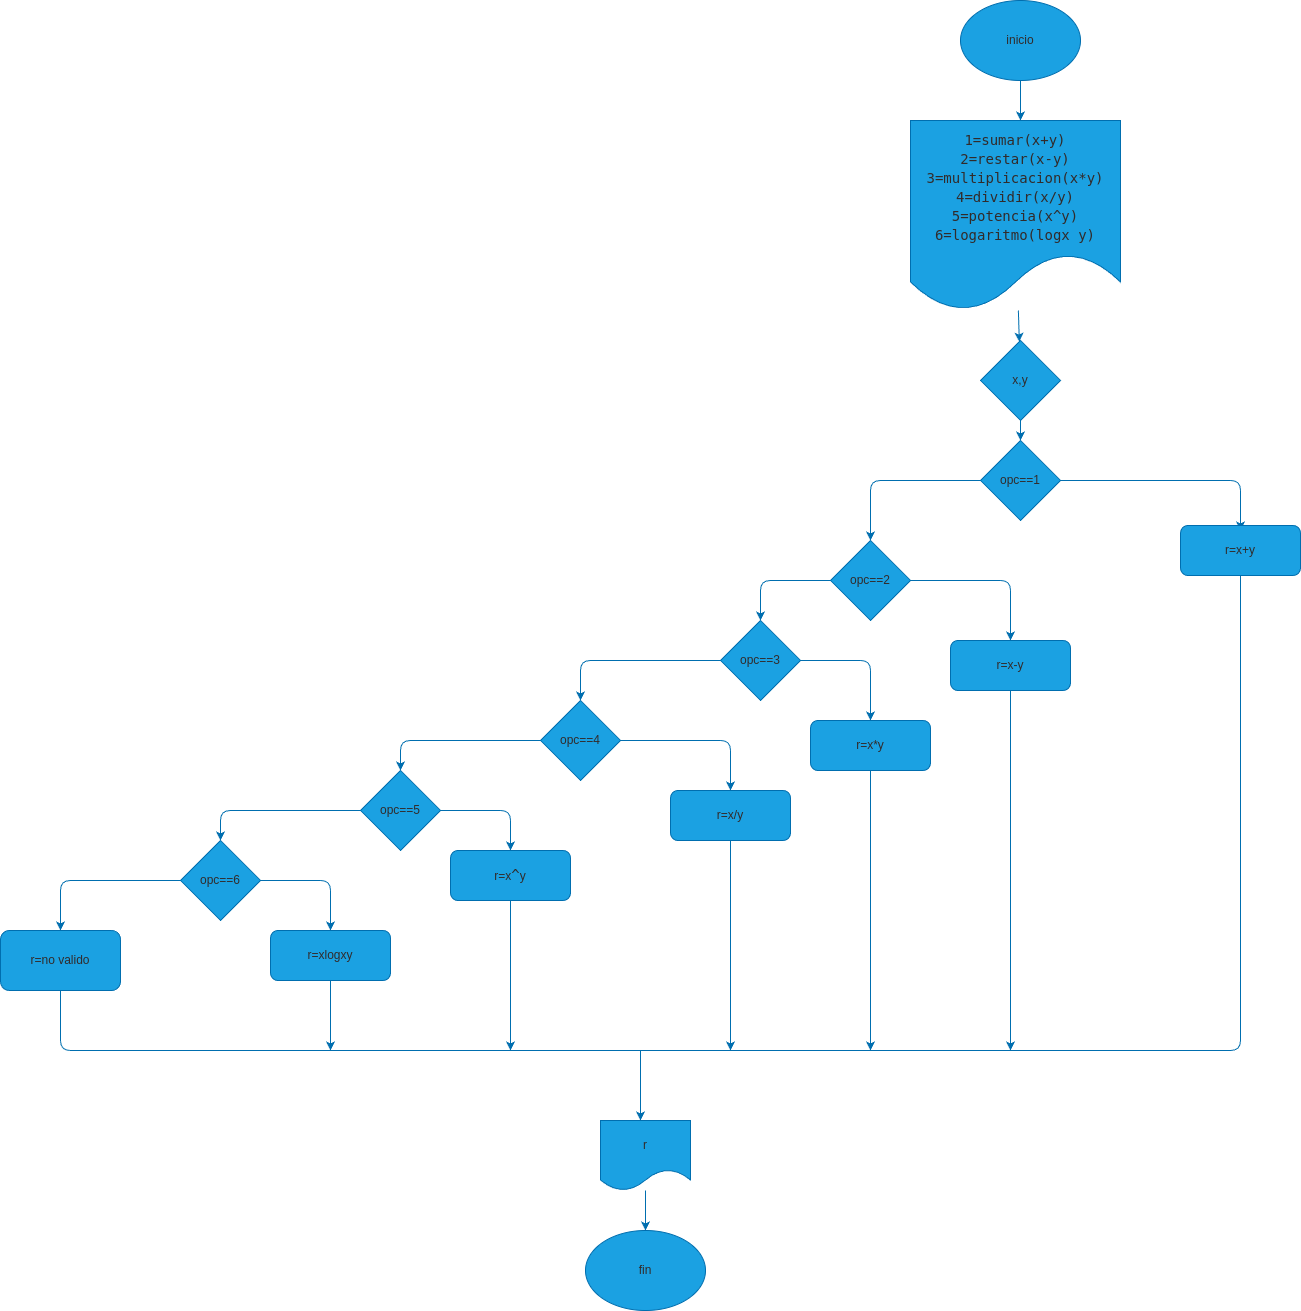

The diagram above was exported from draw.io. Its source (the exported page's mxGraphModel, read from the mxfile embedded in the PNG):
<mxGraphModel dx="1420" dy="461" grid="1" gridSize="10" guides="1" tooltips="1" connect="1" arrows="1" fold="1" page="1" pageScale="1" pageWidth="827" pageHeight="1169" math="0" shadow="0">
  <root>
    <mxCell id="0" />
    <mxCell id="1" parent="0" />
    <mxCell id="3" style="edgeStyle=none;html=1;fillColor=#1ba1e2;strokeColor=#006EAF;labelBackgroundColor=none;fontColor=#312b2b;" edge="1" parent="1" source="2">
      <mxGeometry relative="1" as="geometry">
        <mxPoint x="340" y="180" as="targetPoint" />
      </mxGeometry>
    </mxCell>
    <mxCell id="2" value="inicio" style="ellipse;whiteSpace=wrap;html=1;fillColor=#1ba1e2;fontColor=#312b2b;strokeColor=#006EAF;labelBackgroundColor=none;" vertex="1" parent="1">
      <mxGeometry x="280" y="60" width="120" height="80" as="geometry" />
    </mxCell>
    <mxCell id="7" style="edgeStyle=none;html=1;fillColor=#1ba1e2;strokeColor=#006EAF;labelBackgroundColor=none;fontColor=#312b2b;" edge="1" parent="1" source="4" target="6">
      <mxGeometry relative="1" as="geometry" />
    </mxCell>
    <mxCell id="4" value="&lt;div style=&quot;font-family: &amp;quot;Droid Sans Mono&amp;quot;, &amp;quot;monospace&amp;quot;, monospace; font-size: 14px; line-height: 19px;&quot;&gt;&lt;div&gt;1=sumar(x+y)&lt;/div&gt;&lt;div&gt;2=restar(x-y)&lt;/div&gt;&lt;div&gt;3=multiplicacion(x*y)&lt;/div&gt;&lt;div&gt;4=dividir(x/y)&lt;/div&gt;&lt;div&gt;5=potencia(x^y)&lt;/div&gt;&lt;div&gt;6=logaritmo(logx y)&lt;/div&gt;&lt;/div&gt;" style="shape=document;whiteSpace=wrap;html=1;boundedLbl=1;labelBorderColor=none;labelBackgroundColor=none;fillColor=#1ba1e2;fontColor=#312b2b;strokeColor=#006EAF;" vertex="1" parent="1">
      <mxGeometry x="230" y="180" width="210" height="190" as="geometry" />
    </mxCell>
    <mxCell id="8" style="edgeStyle=none;html=1;fillColor=#1ba1e2;strokeColor=#006EAF;labelBackgroundColor=none;fontColor=#312b2b;" edge="1" parent="1" source="6">
      <mxGeometry relative="1" as="geometry">
        <mxPoint x="340" y="500" as="targetPoint" />
      </mxGeometry>
    </mxCell>
    <mxCell id="6" value="x,y" style="rhombus;whiteSpace=wrap;html=1;labelBackgroundColor=none;labelBorderColor=none;fillColor=#1ba1e2;fontColor=#312b2b;strokeColor=#006EAF;" vertex="1" parent="1">
      <mxGeometry x="300" y="400" width="80" height="80" as="geometry" />
    </mxCell>
    <mxCell id="10" style="edgeStyle=none;html=1;fillColor=#1ba1e2;strokeColor=#006EAF;labelBackgroundColor=none;fontColor=#312b2b;" edge="1" parent="1" source="9">
      <mxGeometry relative="1" as="geometry">
        <mxPoint x="560" y="590" as="targetPoint" />
        <Array as="points">
          <mxPoint x="560" y="540" />
        </Array>
      </mxGeometry>
    </mxCell>
    <mxCell id="14" style="edgeStyle=none;html=1;entryX=0.5;entryY=0;entryDx=0;entryDy=0;fillColor=#1ba1e2;strokeColor=#006EAF;labelBackgroundColor=none;fontColor=#312b2b;" edge="1" parent="1" source="9" target="17">
      <mxGeometry relative="1" as="geometry">
        <mxPoint x="260" y="600" as="targetPoint" />
        <Array as="points">
          <mxPoint x="190" y="540" />
        </Array>
      </mxGeometry>
    </mxCell>
    <mxCell id="9" value="opc==1" style="rhombus;whiteSpace=wrap;html=1;labelBackgroundColor=none;labelBorderColor=none;fillColor=#1ba1e2;fontColor=#312b2b;strokeColor=#006EAF;" vertex="1" parent="1">
      <mxGeometry x="300" y="500" width="80" height="80" as="geometry" />
    </mxCell>
    <mxCell id="12" value="r=x+y" style="rounded=1;whiteSpace=wrap;html=1;labelBackgroundColor=none;labelBorderColor=none;fillColor=#1ba1e2;fontColor=#312b2b;strokeColor=#006EAF;" vertex="1" parent="1">
      <mxGeometry x="500" y="585" width="120" height="50" as="geometry" />
    </mxCell>
    <mxCell id="57" style="edgeStyle=none;html=1;fillColor=#1ba1e2;strokeColor=#006EAF;labelBackgroundColor=none;fontColor=#312b2b;" edge="1" parent="1" source="15">
      <mxGeometry relative="1" as="geometry">
        <mxPoint x="330" y="1110" as="targetPoint" />
      </mxGeometry>
    </mxCell>
    <mxCell id="15" value="r=x-y" style="rounded=1;whiteSpace=wrap;html=1;labelBackgroundColor=none;labelBorderColor=none;fillColor=#1ba1e2;fontColor=#312b2b;strokeColor=#006EAF;" vertex="1" parent="1">
      <mxGeometry x="270" y="700" width="120" height="50" as="geometry" />
    </mxCell>
    <mxCell id="18" style="edgeStyle=none;html=1;entryX=0.5;entryY=0;entryDx=0;entryDy=0;fillColor=#1ba1e2;strokeColor=#006EAF;labelBackgroundColor=none;fontColor=#312b2b;" edge="1" parent="1" source="17" target="15">
      <mxGeometry relative="1" as="geometry">
        <mxPoint x="270" y="710" as="targetPoint" />
        <Array as="points">
          <mxPoint x="330" y="640" />
        </Array>
      </mxGeometry>
    </mxCell>
    <mxCell id="19" style="edgeStyle=none;html=1;fillColor=#1ba1e2;strokeColor=#006EAF;labelBackgroundColor=none;fontColor=#312b2b;" edge="1" parent="1" source="17">
      <mxGeometry relative="1" as="geometry">
        <mxPoint x="80" y="680" as="targetPoint" />
        <Array as="points">
          <mxPoint x="80" y="640" />
        </Array>
      </mxGeometry>
    </mxCell>
    <mxCell id="17" value="&lt;span style=&quot;font-family: Helvetica; font-size: 12px; font-style: normal; font-variant-ligatures: normal; font-variant-caps: normal; font-weight: 400; letter-spacing: normal; orphans: 2; text-align: center; text-indent: 0px; text-transform: none; widows: 2; word-spacing: 0px; -webkit-text-stroke-width: 0px; text-decoration-thickness: initial; text-decoration-style: initial; text-decoration-color: initial; float: none; display: inline !important;&quot;&gt;opc==2&lt;/span&gt;" style="rhombus;whiteSpace=wrap;html=1;labelBackgroundColor=none;labelBorderColor=none;fillColor=#1ba1e2;fontColor=#312b2b;strokeColor=#006EAF;" vertex="1" parent="1">
      <mxGeometry x="150" y="600" width="80" height="80" as="geometry" />
    </mxCell>
    <mxCell id="22" style="edgeStyle=none;html=1;fillColor=#1ba1e2;strokeColor=#006EAF;labelBackgroundColor=none;fontColor=#312b2b;" edge="1" parent="1" source="20" target="21">
      <mxGeometry relative="1" as="geometry">
        <Array as="points">
          <mxPoint x="190" y="720" />
        </Array>
      </mxGeometry>
    </mxCell>
    <mxCell id="20" value="opc==3" style="rhombus;whiteSpace=wrap;html=1;labelBackgroundColor=none;labelBorderColor=none;fillColor=#1ba1e2;fontColor=#312b2b;strokeColor=#006EAF;" vertex="1" parent="1">
      <mxGeometry x="40" y="680" width="80" height="80" as="geometry" />
    </mxCell>
    <mxCell id="62" style="edgeStyle=none;html=1;fillColor=#1ba1e2;strokeColor=#006EAF;labelBackgroundColor=none;fontColor=#312b2b;" edge="1" parent="1" source="21">
      <mxGeometry relative="1" as="geometry">
        <mxPoint x="190" y="1110" as="targetPoint" />
      </mxGeometry>
    </mxCell>
    <mxCell id="21" value="r=x*y" style="rounded=1;whiteSpace=wrap;html=1;labelBackgroundColor=none;labelBorderColor=none;fillColor=#1ba1e2;fontColor=#312b2b;strokeColor=#006EAF;" vertex="1" parent="1">
      <mxGeometry x="130" y="780" width="120" height="50" as="geometry" />
    </mxCell>
    <mxCell id="26" style="edgeStyle=none;html=1;fillColor=#1ba1e2;strokeColor=#006EAF;labelBackgroundColor=none;fontColor=#312b2b;" edge="1" parent="1">
      <mxGeometry relative="1" as="geometry">
        <mxPoint x="-100" y="760" as="targetPoint" />
        <mxPoint x="40" y="720" as="sourcePoint" />
        <Array as="points">
          <mxPoint x="-100" y="720" />
        </Array>
      </mxGeometry>
    </mxCell>
    <mxCell id="27" style="edgeStyle=none;html=1;fillColor=#1ba1e2;strokeColor=#006EAF;labelBackgroundColor=none;fontColor=#312b2b;" edge="1" source="28" target="29" parent="1">
      <mxGeometry relative="1" as="geometry">
        <Array as="points">
          <mxPoint x="50" y="800" />
        </Array>
      </mxGeometry>
    </mxCell>
    <mxCell id="45" style="edgeStyle=none;html=1;fillColor=#1ba1e2;strokeColor=#006EAF;labelBackgroundColor=none;fontColor=#312b2b;" edge="1" parent="1" source="28">
      <mxGeometry relative="1" as="geometry">
        <mxPoint x="-280" y="830" as="targetPoint" />
        <Array as="points">
          <mxPoint x="-280" y="800" />
        </Array>
      </mxGeometry>
    </mxCell>
    <mxCell id="28" value="opc==4" style="rhombus;whiteSpace=wrap;html=1;labelBackgroundColor=none;labelBorderColor=none;fillColor=#1ba1e2;fontColor=#312b2b;strokeColor=#006EAF;" vertex="1" parent="1">
      <mxGeometry x="-140" y="760" width="80" height="80" as="geometry" />
    </mxCell>
    <mxCell id="61" style="edgeStyle=none;html=1;fillColor=#1ba1e2;strokeColor=#006EAF;labelBackgroundColor=none;fontColor=#312b2b;" edge="1" parent="1" source="29">
      <mxGeometry relative="1" as="geometry">
        <mxPoint x="50" y="1110" as="targetPoint" />
      </mxGeometry>
    </mxCell>
    <mxCell id="29" value="r=x/y" style="rounded=1;whiteSpace=wrap;html=1;labelBackgroundColor=none;labelBorderColor=none;fillColor=#1ba1e2;fontColor=#312b2b;strokeColor=#006EAF;" vertex="1" parent="1">
      <mxGeometry x="-10" y="850" width="120" height="50" as="geometry" />
    </mxCell>
    <mxCell id="42" style="edgeStyle=none;html=1;fillColor=#1ba1e2;strokeColor=#006EAF;labelBackgroundColor=none;fontColor=#312b2b;" edge="1" source="43" target="44" parent="1">
      <mxGeometry relative="1" as="geometry">
        <Array as="points">
          <mxPoint x="-170" y="870" />
        </Array>
      </mxGeometry>
    </mxCell>
    <mxCell id="43" value="opc==5" style="rhombus;whiteSpace=wrap;html=1;labelBackgroundColor=none;labelBorderColor=none;fillColor=#1ba1e2;fontColor=#312b2b;strokeColor=#006EAF;" vertex="1" parent="1">
      <mxGeometry x="-320" y="830" width="80" height="80" as="geometry" />
    </mxCell>
    <mxCell id="60" style="edgeStyle=none;html=1;fillColor=#1ba1e2;strokeColor=#006EAF;labelBackgroundColor=none;fontColor=#312b2b;" edge="1" parent="1" source="44">
      <mxGeometry relative="1" as="geometry">
        <mxPoint x="-170" y="1110" as="targetPoint" />
      </mxGeometry>
    </mxCell>
    <mxCell id="44" value="r=x&lt;span style=&quot;font-family: &amp;quot;Droid Sans Mono&amp;quot;, &amp;quot;monospace&amp;quot;, monospace; font-size: 14px;&quot;&gt;^&lt;/span&gt;y" style="rounded=1;whiteSpace=wrap;html=1;labelBackgroundColor=none;labelBorderColor=none;fillColor=#1ba1e2;fontColor=#312b2b;strokeColor=#006EAF;" vertex="1" parent="1">
      <mxGeometry x="-230" y="910" width="120" height="50" as="geometry" />
    </mxCell>
    <mxCell id="46" style="edgeStyle=none;html=1;fillColor=#1ba1e2;strokeColor=#006EAF;labelBackgroundColor=none;fontColor=#312b2b;" edge="1" source="47" target="48" parent="1">
      <mxGeometry relative="1" as="geometry">
        <Array as="points">
          <mxPoint x="-350" y="940" />
        </Array>
      </mxGeometry>
    </mxCell>
    <mxCell id="51" style="edgeStyle=none;html=1;fillColor=#1ba1e2;strokeColor=#006EAF;labelBackgroundColor=none;fontColor=#312b2b;" edge="1" parent="1" source="47">
      <mxGeometry relative="1" as="geometry">
        <mxPoint x="-620" y="990" as="targetPoint" />
        <Array as="points">
          <mxPoint x="-620" y="940" />
        </Array>
      </mxGeometry>
    </mxCell>
    <mxCell id="47" value="opc==6" style="rhombus;whiteSpace=wrap;html=1;labelBackgroundColor=none;labelBorderColor=none;fillColor=#1ba1e2;fontColor=#312b2b;strokeColor=#006EAF;" vertex="1" parent="1">
      <mxGeometry x="-500" y="900" width="80" height="80" as="geometry" />
    </mxCell>
    <mxCell id="59" style="edgeStyle=none;html=1;fillColor=#1ba1e2;strokeColor=#006EAF;labelBackgroundColor=none;fontColor=#312b2b;" edge="1" parent="1" source="48">
      <mxGeometry relative="1" as="geometry">
        <mxPoint x="-350" y="1110" as="targetPoint" />
      </mxGeometry>
    </mxCell>
    <mxCell id="48" value="r=xlogxy" style="rounded=1;whiteSpace=wrap;html=1;labelBackgroundColor=none;labelBorderColor=none;fillColor=#1ba1e2;fontColor=#312b2b;strokeColor=#006EAF;" vertex="1" parent="1">
      <mxGeometry x="-410" y="990" width="120" height="50" as="geometry" />
    </mxCell>
    <mxCell id="50" style="edgeStyle=none;html=1;exitX=0;exitY=0.5;exitDx=0;exitDy=0;entryX=0.5;entryY=0;entryDx=0;entryDy=0;fillColor=#1ba1e2;strokeColor=#006EAF;labelBackgroundColor=none;fontColor=#312b2b;" edge="1" parent="1" source="43" target="47">
      <mxGeometry relative="1" as="geometry">
        <mxPoint x="-400" y="890" as="targetPoint" />
        <mxPoint x="-330" y="870" as="sourcePoint" />
        <Array as="points">
          <mxPoint x="-460" y="870" />
        </Array>
      </mxGeometry>
    </mxCell>
    <mxCell id="53" value="r=no valido" style="rounded=1;whiteSpace=wrap;html=1;labelBackgroundColor=none;labelBorderColor=none;fillColor=#1ba1e2;fontColor=#312b2b;strokeColor=#006EAF;" vertex="1" parent="1">
      <mxGeometry x="-680" y="990" width="120" height="60" as="geometry" />
    </mxCell>
    <mxCell id="55" value="" style="endArrow=none;html=1;exitX=0.5;exitY=1;exitDx=0;exitDy=0;fillColor=#1ba1e2;strokeColor=#006EAF;labelBackgroundColor=none;fontColor=#312b2b;" edge="1" parent="1" source="53">
      <mxGeometry width="50" height="50" relative="1" as="geometry">
        <mxPoint x="-632" y="1110" as="sourcePoint" />
        <mxPoint x="560" y="635" as="targetPoint" />
        <Array as="points">
          <mxPoint x="-620" y="1110" />
          <mxPoint x="-440" y="1110" />
          <mxPoint x="560" y="1110" />
        </Array>
      </mxGeometry>
    </mxCell>
    <mxCell id="64" value="" style="endArrow=classic;html=1;fillColor=#1ba1e2;strokeColor=#006EAF;labelBackgroundColor=none;fontColor=#312b2b;" edge="1" parent="1">
      <mxGeometry width="50" height="50" relative="1" as="geometry">
        <mxPoint x="-40" y="1110" as="sourcePoint" />
        <mxPoint x="-40" y="1180" as="targetPoint" />
      </mxGeometry>
    </mxCell>
    <mxCell id="66" style="edgeStyle=none;html=1;fillColor=#1ba1e2;strokeColor=#006EAF;labelBackgroundColor=none;fontColor=#312b2b;" edge="1" parent="1" source="65">
      <mxGeometry relative="1" as="geometry">
        <mxPoint x="-35" y="1290" as="targetPoint" />
      </mxGeometry>
    </mxCell>
    <mxCell id="65" value="r" style="shape=document;whiteSpace=wrap;html=1;boundedLbl=1;labelBackgroundColor=none;labelBorderColor=none;fillColor=#1ba1e2;fontColor=#312b2b;strokeColor=#006EAF;" vertex="1" parent="1">
      <mxGeometry x="-80" y="1180" width="90" height="70" as="geometry" />
    </mxCell>
    <mxCell id="67" value="fin" style="ellipse;whiteSpace=wrap;html=1;labelBackgroundColor=none;labelBorderColor=none;fillColor=#1ba1e2;fontColor=#312b2b;strokeColor=#006EAF;" vertex="1" parent="1">
      <mxGeometry x="-95" y="1290" width="120" height="80" as="geometry" />
    </mxCell>
  </root>
</mxGraphModel>